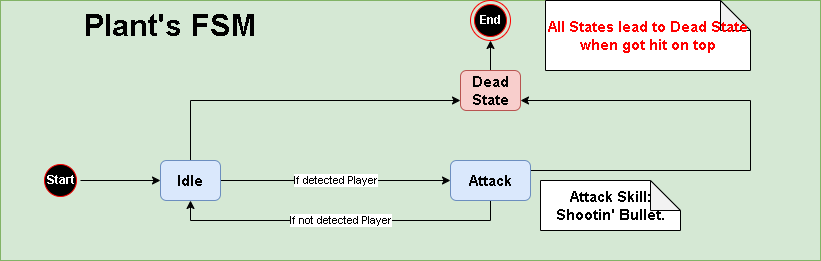

The diagram above was exported from draw.io. Its source (the exported page's mxGraphModel, read from the mxfile embedded in the PNG):
<mxGraphModel dx="1050" dy="542" grid="1" gridSize="10" guides="1" tooltips="1" connect="1" arrows="1" fold="1" page="1" pageScale="1" pageWidth="827" pageHeight="1169" math="0" shadow="0">
  <root>
    <mxCell id="0" />
    <mxCell id="1" parent="0" />
    <mxCell id="zfYEZZy7KeH8b9BBQXCb-1" value="" style="rounded=0;whiteSpace=wrap;html=1;fillColor=#d5e8d4;strokeColor=#82b366;" vertex="1" parent="1">
      <mxGeometry width="820" height="260" as="geometry" />
    </mxCell>
    <mxCell id="zfYEZZy7KeH8b9BBQXCb-8" value="" style="edgeStyle=orthogonalEdgeStyle;rounded=0;orthogonalLoop=1;jettySize=auto;html=1;" edge="1" parent="1" source="zfYEZZy7KeH8b9BBQXCb-5" target="zfYEZZy7KeH8b9BBQXCb-7">
      <mxGeometry relative="1" as="geometry" />
    </mxCell>
    <mxCell id="zfYEZZy7KeH8b9BBQXCb-5" value="&lt;font color=&quot;#ffffff&quot;&gt;&lt;b&gt;Start&lt;/b&gt;&lt;/font&gt;" style="ellipse;html=1;shape=startState;fillColor=#000000;strokeColor=#ff0000;" vertex="1" parent="1">
      <mxGeometry x="40" y="160" width="40" height="40" as="geometry" />
    </mxCell>
    <mxCell id="zfYEZZy7KeH8b9BBQXCb-31" style="edgeStyle=orthogonalEdgeStyle;rounded=0;orthogonalLoop=1;jettySize=auto;html=1;entryX=0;entryY=0.75;entryDx=0;entryDy=0;exitX=0.5;exitY=0;exitDx=0;exitDy=0;" edge="1" parent="1" source="zfYEZZy7KeH8b9BBQXCb-7" target="zfYEZZy7KeH8b9BBQXCb-24">
      <mxGeometry relative="1" as="geometry" />
    </mxCell>
    <mxCell id="zfYEZZy7KeH8b9BBQXCb-42" value="If detected Player" style="edgeStyle=orthogonalEdgeStyle;rounded=0;orthogonalLoop=1;jettySize=auto;html=1;entryX=0;entryY=0.5;entryDx=0;entryDy=0;" edge="1" parent="1" source="zfYEZZy7KeH8b9BBQXCb-7" target="zfYEZZy7KeH8b9BBQXCb-13">
      <mxGeometry relative="1" as="geometry" />
    </mxCell>
    <mxCell id="zfYEZZy7KeH8b9BBQXCb-7" value="&lt;font style=&quot;font-size: 15px;&quot;&gt;&lt;b&gt;Idle&lt;/b&gt;&lt;/font&gt;" style="rounded=1;whiteSpace=wrap;html=1;fillColor=#dae8fc;strokeColor=#6c8ebf;" vertex="1" parent="1">
      <mxGeometry x="160" y="160" width="60" height="40" as="geometry" />
    </mxCell>
    <mxCell id="zfYEZZy7KeH8b9BBQXCb-33" style="edgeStyle=orthogonalEdgeStyle;rounded=0;orthogonalLoop=1;jettySize=auto;html=1;entryX=1;entryY=0.75;entryDx=0;entryDy=0;exitX=1;exitY=0.5;exitDx=0;exitDy=0;" edge="1" parent="1" source="zfYEZZy7KeH8b9BBQXCb-13" target="zfYEZZy7KeH8b9BBQXCb-24">
      <mxGeometry relative="1" as="geometry">
        <Array as="points">
          <mxPoint x="530" y="170" />
          <mxPoint x="750" y="170" />
          <mxPoint x="750" y="100" />
        </Array>
      </mxGeometry>
    </mxCell>
    <mxCell id="zfYEZZy7KeH8b9BBQXCb-43" value="If not detected Player" style="edgeStyle=orthogonalEdgeStyle;rounded=0;orthogonalLoop=1;jettySize=auto;html=1;entryX=0.5;entryY=1;entryDx=0;entryDy=0;" edge="1" parent="1" source="zfYEZZy7KeH8b9BBQXCb-13" target="zfYEZZy7KeH8b9BBQXCb-7">
      <mxGeometry relative="1" as="geometry">
        <Array as="points">
          <mxPoint x="490" y="220" />
          <mxPoint x="190" y="220" />
        </Array>
      </mxGeometry>
    </mxCell>
    <mxCell id="zfYEZZy7KeH8b9BBQXCb-13" value="&lt;font style=&quot;font-size: 15px;&quot;&gt;&lt;b&gt;Attack&lt;/b&gt;&lt;/font&gt;" style="rounded=1;whiteSpace=wrap;html=1;fillColor=#dae8fc;strokeColor=#6c8ebf;" vertex="1" parent="1">
      <mxGeometry x="450" y="160" width="80" height="40" as="geometry" />
    </mxCell>
    <mxCell id="zfYEZZy7KeH8b9BBQXCb-35" value="" style="edgeStyle=orthogonalEdgeStyle;rounded=0;orthogonalLoop=1;jettySize=auto;html=1;" edge="1" parent="1" source="zfYEZZy7KeH8b9BBQXCb-24" target="zfYEZZy7KeH8b9BBQXCb-29">
      <mxGeometry relative="1" as="geometry" />
    </mxCell>
    <mxCell id="zfYEZZy7KeH8b9BBQXCb-24" value="&lt;font style=&quot;font-size: 15px;&quot;&gt;&lt;b&gt;Dead State&lt;/b&gt;&lt;/font&gt;" style="rounded=1;whiteSpace=wrap;html=1;fillColor=#f8cecc;strokeColor=#b85450;" vertex="1" parent="1">
      <mxGeometry x="460" y="70" width="60" height="40" as="geometry" />
    </mxCell>
    <mxCell id="zfYEZZy7KeH8b9BBQXCb-29" value="&lt;font color=&quot;#ffffff&quot;&gt;&lt;b&gt;End&lt;/b&gt;&lt;/font&gt;" style="ellipse;html=1;shape=endState;fillColor=#000000;strokeColor=#ff0000;" vertex="1" parent="1">
      <mxGeometry x="470" width="40" height="40" as="geometry" />
    </mxCell>
    <mxCell id="zfYEZZy7KeH8b9BBQXCb-36" value="&lt;b&gt;&lt;font style=&quot;font-size: 31px;&quot;&gt;Plant's FSM&lt;/font&gt;&lt;/b&gt;" style="text;html=1;strokeColor=none;fillColor=none;align=center;verticalAlign=middle;whiteSpace=wrap;rounded=0;" vertex="1" parent="1">
      <mxGeometry x="30" y="10" width="280" height="30" as="geometry" />
    </mxCell>
    <mxCell id="zfYEZZy7KeH8b9BBQXCb-40" value="&lt;font style=&quot;font-size: 15px;&quot;&gt;&lt;b&gt;&lt;br&gt;Attack Skill: Shootin' Bullet.&lt;br&gt;&lt;br&gt;&lt;/b&gt;&lt;/font&gt;" style="shape=note;whiteSpace=wrap;html=1;backgroundOutline=1;darkOpacity=0.05;" vertex="1" parent="1">
      <mxGeometry x="540" y="180" width="140" height="50" as="geometry" />
    </mxCell>
    <mxCell id="zfYEZZy7KeH8b9BBQXCb-41" value="&lt;b&gt;&lt;font color=&quot;#ff0000&quot; style=&quot;font-size: 15px;&quot;&gt;All States lead to Dead State when got hit on top&lt;/font&gt;&lt;/b&gt;" style="shape=note;whiteSpace=wrap;html=1;backgroundOutline=1;darkOpacity=0.05;" vertex="1" parent="1">
      <mxGeometry x="545" width="205" height="70" as="geometry" />
    </mxCell>
  </root>
</mxGraphModel>